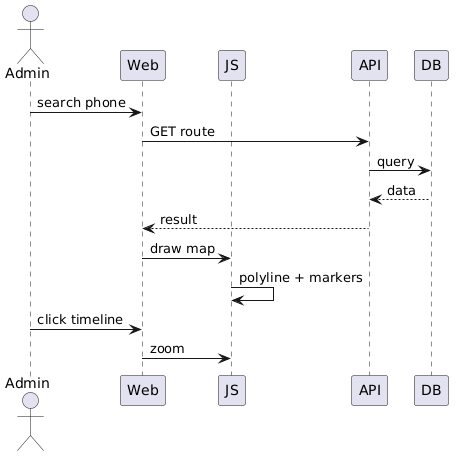

The diagram above was rendered by PlantUML. Its source (embedded in the PNG):
@startuml
actor Admin
participant Web
participant JS
participant API
participant DB

Admin -> Web : search phone
Web -> API : GET route
API -> DB : query
DB --> API : data
API --> Web : result

Web -> JS : draw map
JS -> JS : polyline + markers

Admin -> Web : click timeline
Web -> JS : zoom
@enduml